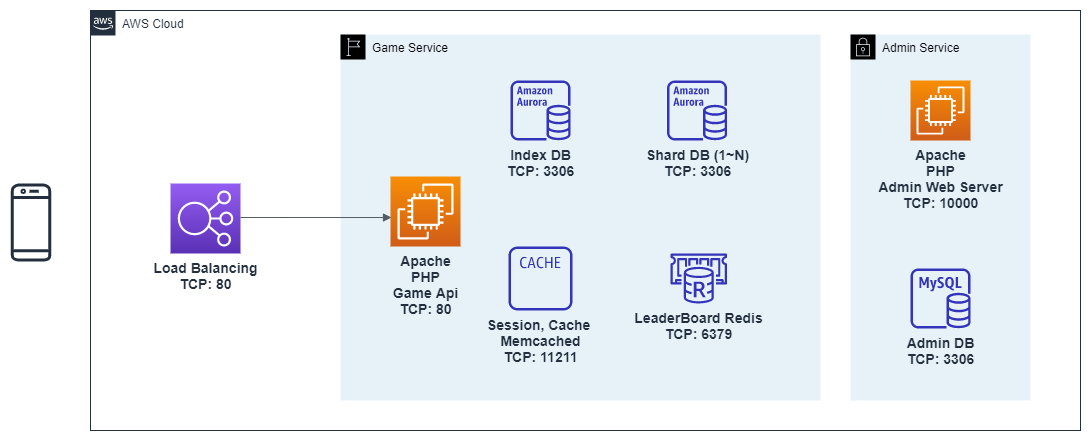

The diagram above was exported from draw.io. Its source (the exported page's mxGraphModel, read from the mxfile embedded in the PNG):
<mxGraphModel dx="1319" dy="1062" grid="1" gridSize="10" guides="1" tooltips="1" connect="1" arrows="1" fold="1" page="1" pageScale="1" pageWidth="1654" pageHeight="1169" math="0" shadow="0">
  <root>
    <mxCell id="28hwwCD9Y8SaWrPSS7yy-0" />
    <mxCell id="28hwwCD9Y8SaWrPSS7yy-1" parent="28hwwCD9Y8SaWrPSS7yy-0" />
    <mxCell id="28hwwCD9Y8SaWrPSS7yy-2" value="AWS Cloud" style="points=[[0,0],[0.25,0],[0.5,0],[0.75,0],[1,0],[1,0.25],[1,0.5],[1,0.75],[1,1],[0.75,1],[0.5,1],[0.25,1],[0,1],[0,0.75],[0,0.5],[0,0.25]];outlineConnect=0;gradientColor=none;html=1;whiteSpace=wrap;fontSize=12;fontStyle=0;shape=mxgraph.aws4.group;grIcon=mxgraph.aws4.group_aws_cloud_alt;strokeColor=#232F3E;fillColor=none;verticalAlign=top;align=left;spacingLeft=30;fontColor=#232F3E;dashed=0;" parent="28hwwCD9Y8SaWrPSS7yy-1" vertex="1">
      <mxGeometry x="200" y="50" width="990" height="420" as="geometry" />
    </mxCell>
    <mxCell id="28hwwCD9Y8SaWrPSS7yy-3" value="Game Service" style="points=[[0,0],[0.25,0],[0.5,0],[0.75,0],[1,0],[1,0.25],[1,0.5],[1,0.75],[1,1],[0.75,1],[0.5,1],[0.25,1],[0,1],[0,0.75],[0,0.5],[0,0.25]];outlineConnect=0;html=1;whiteSpace=wrap;fontSize=12;fontStyle=0;shape=mxgraph.aws4.group;grIcon=mxgraph.aws4.group_region;verticalAlign=top;align=left;spacingLeft=30;dashed=0;fillColor=#E6F2F8;strokeColor=none;" parent="28hwwCD9Y8SaWrPSS7yy-1" vertex="1">
      <mxGeometry x="450" y="74" width="480" height="366" as="geometry" />
    </mxCell>
    <mxCell id="28hwwCD9Y8SaWrPSS7yy-5" value="&lt;font color=&quot;#000000&quot;&gt;Admin Service&lt;/font&gt;" style="points=[[0,0],[0.25,0],[0.5,0],[0.75,0],[1,0],[1,0.25],[1,0.5],[1,0.75],[1,1],[0.75,1],[0.5,1],[0.25,1],[0,1],[0,0.75],[0,0.5],[0,0.25]];outlineConnect=0;gradientColor=none;html=1;whiteSpace=wrap;fontSize=12;fontStyle=0;shape=mxgraph.aws4.group;grIcon=mxgraph.aws4.group_security_group;grStroke=0;fillColor=#E6F2F8;verticalAlign=top;align=left;spacingLeft=30;fontColor=#147EBA;" parent="28hwwCD9Y8SaWrPSS7yy-1" vertex="1">
      <mxGeometry x="960" y="74" width="180" height="366" as="geometry" />
    </mxCell>
    <mxCell id="28hwwCD9Y8SaWrPSS7yy-7" value="&lt;font style=&quot;font-size: 14px&quot;&gt;&lt;b&gt;Shard DB (1~N)&lt;br&gt;TCP: 3306&lt;/b&gt;&lt;/font&gt;" style="outlineConnect=0;fontColor=#232F3E;gradientColor=none;fillColor=#3334B9;strokeColor=none;dashed=0;verticalLabelPosition=bottom;verticalAlign=top;align=center;html=1;fontSize=12;fontStyle=0;aspect=fixed;pointerEvents=1;shape=mxgraph.aws4.aurora_instance;" parent="28hwwCD9Y8SaWrPSS7yy-1" vertex="1">
      <mxGeometry x="776.52" y="120" width="60" height="60" as="geometry" />
    </mxCell>
    <mxCell id="28hwwCD9Y8SaWrPSS7yy-9" value="&lt;b style=&quot;font-size: 14px&quot;&gt;Apache&lt;br&gt;PHP&lt;br&gt;Game Api&lt;br&gt;TCP: 80&lt;/b&gt;" style="outlineConnect=0;fontColor=#232F3E;gradientColor=#F78E04;gradientDirection=north;fillColor=#D05C17;strokeColor=#ffffff;dashed=0;verticalLabelPosition=bottom;verticalAlign=top;align=center;html=1;fontSize=12;fontStyle=0;aspect=fixed;shape=mxgraph.aws4.resourceIcon;resIcon=mxgraph.aws4.ec2;" parent="28hwwCD9Y8SaWrPSS7yy-1" vertex="1">
      <mxGeometry x="500" y="216" width="70" height="70" as="geometry" />
    </mxCell>
    <mxCell id="28hwwCD9Y8SaWrPSS7yy-10" value="&lt;b style=&quot;font-size: 14px&quot;&gt;Apache&lt;br&gt;PHP&lt;br&gt;Admin Web Server&lt;br&gt;TCP: 10000&lt;/b&gt;" style="outlineConnect=0;fontColor=#232F3E;gradientColor=#F78E04;gradientDirection=north;fillColor=#D05C17;strokeColor=#ffffff;dashed=0;verticalLabelPosition=bottom;verticalAlign=top;align=center;html=1;fontSize=12;fontStyle=0;aspect=fixed;shape=mxgraph.aws4.resourceIcon;resIcon=mxgraph.aws4.ec2;" parent="28hwwCD9Y8SaWrPSS7yy-1" vertex="1">
      <mxGeometry x="1020" y="120" width="60" height="60" as="geometry" />
    </mxCell>
    <mxCell id="28hwwCD9Y8SaWrPSS7yy-11" value="&lt;font style=&quot;font-size: 14px&quot;&gt;&lt;b&gt;Index DB&lt;br&gt;TCP: 3306&lt;/b&gt;&lt;/font&gt;" style="outlineConnect=0;fontColor=#232F3E;gradientColor=none;fillColor=#3334B9;strokeColor=none;dashed=0;verticalLabelPosition=bottom;verticalAlign=top;align=center;html=1;fontSize=12;fontStyle=0;aspect=fixed;pointerEvents=1;shape=mxgraph.aws4.aurora_instance;" parent="28hwwCD9Y8SaWrPSS7yy-1" vertex="1">
      <mxGeometry x="620" y="120" width="60" height="60" as="geometry" />
    </mxCell>
    <mxCell id="28hwwCD9Y8SaWrPSS7yy-16" value="" style="edgeStyle=orthogonalEdgeStyle;html=1;endArrow=block;elbow=vertical;startArrow=none;endFill=1;strokeColor=#545B64;rounded=0;entryX=0.014;entryY=0.586;entryDx=0;entryDy=0;entryPerimeter=0;" parent="28hwwCD9Y8SaWrPSS7yy-1" target="28hwwCD9Y8SaWrPSS7yy-9" edge="1">
      <mxGeometry width="100" relative="1" as="geometry">
        <mxPoint x="350" y="257" as="sourcePoint" />
        <mxPoint x="420" y="260" as="targetPoint" />
        <Array as="points">
          <mxPoint x="350" y="257" />
        </Array>
      </mxGeometry>
    </mxCell>
    <mxCell id="28hwwCD9Y8SaWrPSS7yy-18" value="&lt;b&gt;&lt;font style=&quot;font-size: 14px&quot;&gt;Load Balancing&lt;br&gt;TCP: 80&lt;/font&gt;&lt;/b&gt;" style="outlineConnect=0;fontColor=#232F3E;gradientColor=#945DF2;gradientDirection=north;fillColor=#5A30B5;strokeColor=#ffffff;dashed=0;verticalLabelPosition=bottom;verticalAlign=top;align=center;html=1;fontSize=12;fontStyle=0;aspect=fixed;shape=mxgraph.aws4.resourceIcon;resIcon=mxgraph.aws4.elastic_load_balancing;" parent="28hwwCD9Y8SaWrPSS7yy-1" vertex="1">
      <mxGeometry x="280" y="223" width="70" height="70" as="geometry" />
    </mxCell>
    <mxCell id="28hwwCD9Y8SaWrPSS7yy-20" value="&lt;b style=&quot;font-size: 14px&quot;&gt;Admin DB&lt;br&gt;TCP: 3306&lt;/b&gt;" style="outlineConnect=0;fontColor=#232F3E;gradientColor=none;fillColor=#3334B9;strokeColor=none;dashed=0;verticalLabelPosition=bottom;verticalAlign=top;align=center;html=1;fontSize=12;fontStyle=0;aspect=fixed;pointerEvents=1;shape=mxgraph.aws4.rds_mysql_instance;" parent="28hwwCD9Y8SaWrPSS7yy-1" vertex="1">
      <mxGeometry x="1020" y="308" width="60" height="60" as="geometry" />
    </mxCell>
    <mxCell id="28hwwCD9Y8SaWrPSS7yy-21" value="&lt;font style=&quot;font-size: 14px&quot;&gt;&lt;b&gt;Session, Cache &lt;br&gt;Memcached&lt;br&gt;TCP: 11211&lt;/b&gt;&lt;/font&gt;" style="outlineConnect=0;fontColor=#232F3E;gradientColor=none;fillColor=#3334B9;strokeColor=none;dashed=0;verticalLabelPosition=bottom;verticalAlign=top;align=center;html=1;fontSize=12;fontStyle=0;aspect=fixed;pointerEvents=1;shape=mxgraph.aws4.cache_node;" parent="28hwwCD9Y8SaWrPSS7yy-1" vertex="1">
      <mxGeometry x="618" y="286" width="64" height="64" as="geometry" />
    </mxCell>
    <mxCell id="74Ni0l5rxFzMLo1Trp5x-0" value="&lt;font style=&quot;font-size: 14px&quot;&gt;&lt;b&gt;LeaderBoard Redis&lt;br&gt;TCP: 6379&lt;/b&gt;&lt;/font&gt;" style="outlineConnect=0;fontColor=#232F3E;gradientColor=none;fillColor=#3334B9;strokeColor=none;dashed=0;verticalLabelPosition=bottom;verticalAlign=top;align=center;html=1;fontSize=12;fontStyle=0;aspect=fixed;pointerEvents=1;shape=mxgraph.aws4.elasticache_for_redis;" parent="28hwwCD9Y8SaWrPSS7yy-1" vertex="1">
      <mxGeometry x="780" y="293" width="56.52" height="50" as="geometry" />
    </mxCell>
    <mxCell id="HGjKZjofZQbA4GksN1Bk-0" value="" style="outlineConnect=0;fontColor=#232F3E;gradientColor=none;fillColor=#232F3E;strokeColor=none;dashed=0;verticalLabelPosition=bottom;verticalAlign=top;align=center;html=1;fontSize=12;fontStyle=0;aspect=fixed;pointerEvents=1;shape=mxgraph.aws4.mobile_client;" vertex="1" parent="28hwwCD9Y8SaWrPSS7yy-1">
      <mxGeometry x="120" y="223" width="41" height="78" as="geometry" />
    </mxCell>
  </root>
</mxGraphModel>